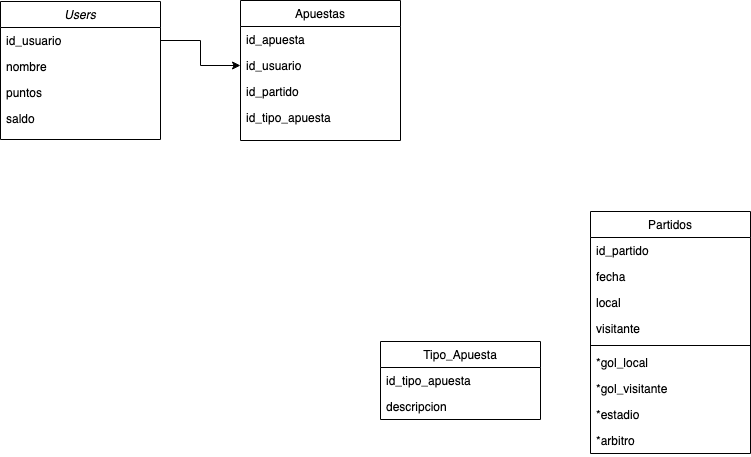

The diagram above was exported from draw.io. Its source (the exported page's mxGraphModel, read from the mxfile embedded in the PNG):
<mxGraphModel dx="1434" dy="771" grid="1" gridSize="10" guides="1" tooltips="1" connect="1" arrows="1" fold="1" page="1" pageScale="1" pageWidth="827" pageHeight="1169" math="0" shadow="0">
  <root>
    <mxCell id="WIyWlLk6GJQsqaUBKTNV-0" />
    <mxCell id="WIyWlLk6GJQsqaUBKTNV-1" parent="WIyWlLk6GJQsqaUBKTNV-0" />
    <mxCell id="zkfFHV4jXpPFQw0GAbJ--0" value="Users" style="swimlane;fontStyle=2;align=center;verticalAlign=top;childLayout=stackLayout;horizontal=1;startSize=26;horizontalStack=0;resizeParent=1;resizeLast=0;collapsible=1;marginBottom=0;rounded=0;shadow=0;strokeWidth=1;" parent="WIyWlLk6GJQsqaUBKTNV-1" vertex="1">
      <mxGeometry x="40" y="40" width="160" height="138" as="geometry">
        <mxRectangle x="230" y="140" width="160" height="26" as="alternateBounds" />
      </mxGeometry>
    </mxCell>
    <mxCell id="zkfFHV4jXpPFQw0GAbJ--1" value="id_usuario" style="text;align=left;verticalAlign=top;spacingLeft=4;spacingRight=4;overflow=hidden;rotatable=0;points=[[0,0.5],[1,0.5]];portConstraint=eastwest;" parent="zkfFHV4jXpPFQw0GAbJ--0" vertex="1">
      <mxGeometry y="26" width="160" height="26" as="geometry" />
    </mxCell>
    <mxCell id="zkfFHV4jXpPFQw0GAbJ--2" value="nombre" style="text;align=left;verticalAlign=top;spacingLeft=4;spacingRight=4;overflow=hidden;rotatable=0;points=[[0,0.5],[1,0.5]];portConstraint=eastwest;rounded=0;shadow=0;html=0;" parent="zkfFHV4jXpPFQw0GAbJ--0" vertex="1">
      <mxGeometry y="52" width="160" height="26" as="geometry" />
    </mxCell>
    <mxCell id="zkfFHV4jXpPFQw0GAbJ--3" value="puntos" style="text;align=left;verticalAlign=top;spacingLeft=4;spacingRight=4;overflow=hidden;rotatable=0;points=[[0,0.5],[1,0.5]];portConstraint=eastwest;rounded=0;shadow=0;html=0;" parent="zkfFHV4jXpPFQw0GAbJ--0" vertex="1">
      <mxGeometry y="78" width="160" height="26" as="geometry" />
    </mxCell>
    <mxCell id="zkfFHV4jXpPFQw0GAbJ--5" value="saldo" style="text;align=left;verticalAlign=top;spacingLeft=4;spacingRight=4;overflow=hidden;rotatable=0;points=[[0,0.5],[1,0.5]];portConstraint=eastwest;" parent="zkfFHV4jXpPFQw0GAbJ--0" vertex="1">
      <mxGeometry y="104" width="160" height="26" as="geometry" />
    </mxCell>
    <mxCell id="zkfFHV4jXpPFQw0GAbJ--6" value="Apuestas" style="swimlane;fontStyle=0;align=center;verticalAlign=top;childLayout=stackLayout;horizontal=1;startSize=26;horizontalStack=0;resizeParent=1;resizeLast=0;collapsible=1;marginBottom=0;rounded=0;shadow=0;strokeWidth=1;" parent="WIyWlLk6GJQsqaUBKTNV-1" vertex="1">
      <mxGeometry x="280" y="39" width="160" height="140" as="geometry">
        <mxRectangle x="130" y="380" width="160" height="26" as="alternateBounds" />
      </mxGeometry>
    </mxCell>
    <mxCell id="zkfFHV4jXpPFQw0GAbJ--7" value="id_apuesta" style="text;align=left;verticalAlign=top;spacingLeft=4;spacingRight=4;overflow=hidden;rotatable=0;points=[[0,0.5],[1,0.5]];portConstraint=eastwest;" parent="zkfFHV4jXpPFQw0GAbJ--6" vertex="1">
      <mxGeometry y="26" width="160" height="26" as="geometry" />
    </mxCell>
    <mxCell id="zkfFHV4jXpPFQw0GAbJ--8" value="id_usuario" style="text;align=left;verticalAlign=top;spacingLeft=4;spacingRight=4;overflow=hidden;rotatable=0;points=[[0,0.5],[1,0.5]];portConstraint=eastwest;rounded=0;shadow=0;html=0;" parent="zkfFHV4jXpPFQw0GAbJ--6" vertex="1">
      <mxGeometry y="52" width="160" height="26" as="geometry" />
    </mxCell>
    <mxCell id="zkfFHV4jXpPFQw0GAbJ--10" value="id_partido" style="text;align=left;verticalAlign=top;spacingLeft=4;spacingRight=4;overflow=hidden;rotatable=0;points=[[0,0.5],[1,0.5]];portConstraint=eastwest;fontStyle=0" parent="zkfFHV4jXpPFQw0GAbJ--6" vertex="1">
      <mxGeometry y="78" width="160" height="26" as="geometry" />
    </mxCell>
    <mxCell id="zkfFHV4jXpPFQw0GAbJ--11" value="id_tipo_apuesta" style="text;align=left;verticalAlign=top;spacingLeft=4;spacingRight=4;overflow=hidden;rotatable=0;points=[[0,0.5],[1,0.5]];portConstraint=eastwest;" parent="zkfFHV4jXpPFQw0GAbJ--6" vertex="1">
      <mxGeometry y="104" width="160" height="26" as="geometry" />
    </mxCell>
    <mxCell id="zkfFHV4jXpPFQw0GAbJ--13" value="Tipo_Apuesta" style="swimlane;fontStyle=0;align=center;verticalAlign=top;childLayout=stackLayout;horizontal=1;startSize=26;horizontalStack=0;resizeParent=1;resizeLast=0;collapsible=1;marginBottom=0;rounded=0;shadow=0;strokeWidth=1;" parent="WIyWlLk6GJQsqaUBKTNV-1" vertex="1">
      <mxGeometry x="420" y="380" width="160" height="78" as="geometry">
        <mxRectangle x="340" y="380" width="170" height="26" as="alternateBounds" />
      </mxGeometry>
    </mxCell>
    <mxCell id="zkfFHV4jXpPFQw0GAbJ--14" value="id_tipo_apuesta" style="text;align=left;verticalAlign=top;spacingLeft=4;spacingRight=4;overflow=hidden;rotatable=0;points=[[0,0.5],[1,0.5]];portConstraint=eastwest;" parent="zkfFHV4jXpPFQw0GAbJ--13" vertex="1">
      <mxGeometry y="26" width="160" height="26" as="geometry" />
    </mxCell>
    <mxCell id="GJZQfM8HzYuUGJJ3-fAn-3" value="descripcion" style="text;align=left;verticalAlign=top;spacingLeft=4;spacingRight=4;overflow=hidden;rotatable=0;points=[[0,0.5],[1,0.5]];portConstraint=eastwest;" parent="zkfFHV4jXpPFQw0GAbJ--13" vertex="1">
      <mxGeometry y="52" width="160" height="26" as="geometry" />
    </mxCell>
    <mxCell id="zkfFHV4jXpPFQw0GAbJ--17" value="Partidos" style="swimlane;fontStyle=0;align=center;verticalAlign=top;childLayout=stackLayout;horizontal=1;startSize=26;horizontalStack=0;resizeParent=1;resizeLast=0;collapsible=1;marginBottom=0;rounded=0;shadow=0;strokeWidth=1;" parent="WIyWlLk6GJQsqaUBKTNV-1" vertex="1">
      <mxGeometry x="630" y="250" width="160" height="242" as="geometry">
        <mxRectangle x="550" y="140" width="160" height="26" as="alternateBounds" />
      </mxGeometry>
    </mxCell>
    <mxCell id="zkfFHV4jXpPFQw0GAbJ--18" value="id_partido" style="text;align=left;verticalAlign=top;spacingLeft=4;spacingRight=4;overflow=hidden;rotatable=0;points=[[0,0.5],[1,0.5]];portConstraint=eastwest;" parent="zkfFHV4jXpPFQw0GAbJ--17" vertex="1">
      <mxGeometry y="26" width="160" height="26" as="geometry" />
    </mxCell>
    <mxCell id="zkfFHV4jXpPFQw0GAbJ--19" value="fecha" style="text;align=left;verticalAlign=top;spacingLeft=4;spacingRight=4;overflow=hidden;rotatable=0;points=[[0,0.5],[1,0.5]];portConstraint=eastwest;rounded=0;shadow=0;html=0;" parent="zkfFHV4jXpPFQw0GAbJ--17" vertex="1">
      <mxGeometry y="52" width="160" height="26" as="geometry" />
    </mxCell>
    <mxCell id="zkfFHV4jXpPFQw0GAbJ--20" value="local" style="text;align=left;verticalAlign=top;spacingLeft=4;spacingRight=4;overflow=hidden;rotatable=0;points=[[0,0.5],[1,0.5]];portConstraint=eastwest;rounded=0;shadow=0;html=0;" parent="zkfFHV4jXpPFQw0GAbJ--17" vertex="1">
      <mxGeometry y="78" width="160" height="26" as="geometry" />
    </mxCell>
    <mxCell id="zkfFHV4jXpPFQw0GAbJ--21" value="visitante" style="text;align=left;verticalAlign=top;spacingLeft=4;spacingRight=4;overflow=hidden;rotatable=0;points=[[0,0.5],[1,0.5]];portConstraint=eastwest;rounded=0;shadow=0;html=0;" parent="zkfFHV4jXpPFQw0GAbJ--17" vertex="1">
      <mxGeometry y="104" width="160" height="26" as="geometry" />
    </mxCell>
    <mxCell id="zkfFHV4jXpPFQw0GAbJ--23" value="" style="line;html=1;strokeWidth=1;align=left;verticalAlign=middle;spacingTop=-1;spacingLeft=3;spacingRight=3;rotatable=0;labelPosition=right;points=[];portConstraint=eastwest;" parent="zkfFHV4jXpPFQw0GAbJ--17" vertex="1">
      <mxGeometry y="130" width="160" height="8" as="geometry" />
    </mxCell>
    <mxCell id="zkfFHV4jXpPFQw0GAbJ--24" value="*gol_local" style="text;align=left;verticalAlign=top;spacingLeft=4;spacingRight=4;overflow=hidden;rotatable=0;points=[[0,0.5],[1,0.5]];portConstraint=eastwest;" parent="zkfFHV4jXpPFQw0GAbJ--17" vertex="1">
      <mxGeometry y="138" width="160" height="26" as="geometry" />
    </mxCell>
    <mxCell id="zkfFHV4jXpPFQw0GAbJ--25" value="*gol_visitante" style="text;align=left;verticalAlign=top;spacingLeft=4;spacingRight=4;overflow=hidden;rotatable=0;points=[[0,0.5],[1,0.5]];portConstraint=eastwest;" parent="zkfFHV4jXpPFQw0GAbJ--17" vertex="1">
      <mxGeometry y="164" width="160" height="26" as="geometry" />
    </mxCell>
    <mxCell id="GJZQfM8HzYuUGJJ3-fAn-0" value="*estadio" style="text;align=left;verticalAlign=top;spacingLeft=4;spacingRight=4;overflow=hidden;rotatable=0;points=[[0,0.5],[1,0.5]];portConstraint=eastwest;" parent="zkfFHV4jXpPFQw0GAbJ--17" vertex="1">
      <mxGeometry y="190" width="160" height="26" as="geometry" />
    </mxCell>
    <mxCell id="GJZQfM8HzYuUGJJ3-fAn-1" value="*arbitro" style="text;align=left;verticalAlign=top;spacingLeft=4;spacingRight=4;overflow=hidden;rotatable=0;points=[[0,0.5],[1,0.5]];portConstraint=eastwest;" parent="zkfFHV4jXpPFQw0GAbJ--17" vertex="1">
      <mxGeometry y="216" width="160" height="26" as="geometry" />
    </mxCell>
    <mxCell id="GJZQfM8HzYuUGJJ3-fAn-7" style="edgeStyle=orthogonalEdgeStyle;rounded=0;orthogonalLoop=1;jettySize=auto;html=1;exitX=1;exitY=0.5;exitDx=0;exitDy=0;" parent="WIyWlLk6GJQsqaUBKTNV-1" source="zkfFHV4jXpPFQw0GAbJ--1" target="zkfFHV4jXpPFQw0GAbJ--8" edge="1">
      <mxGeometry relative="1" as="geometry" />
    </mxCell>
  </root>
</mxGraphModel>